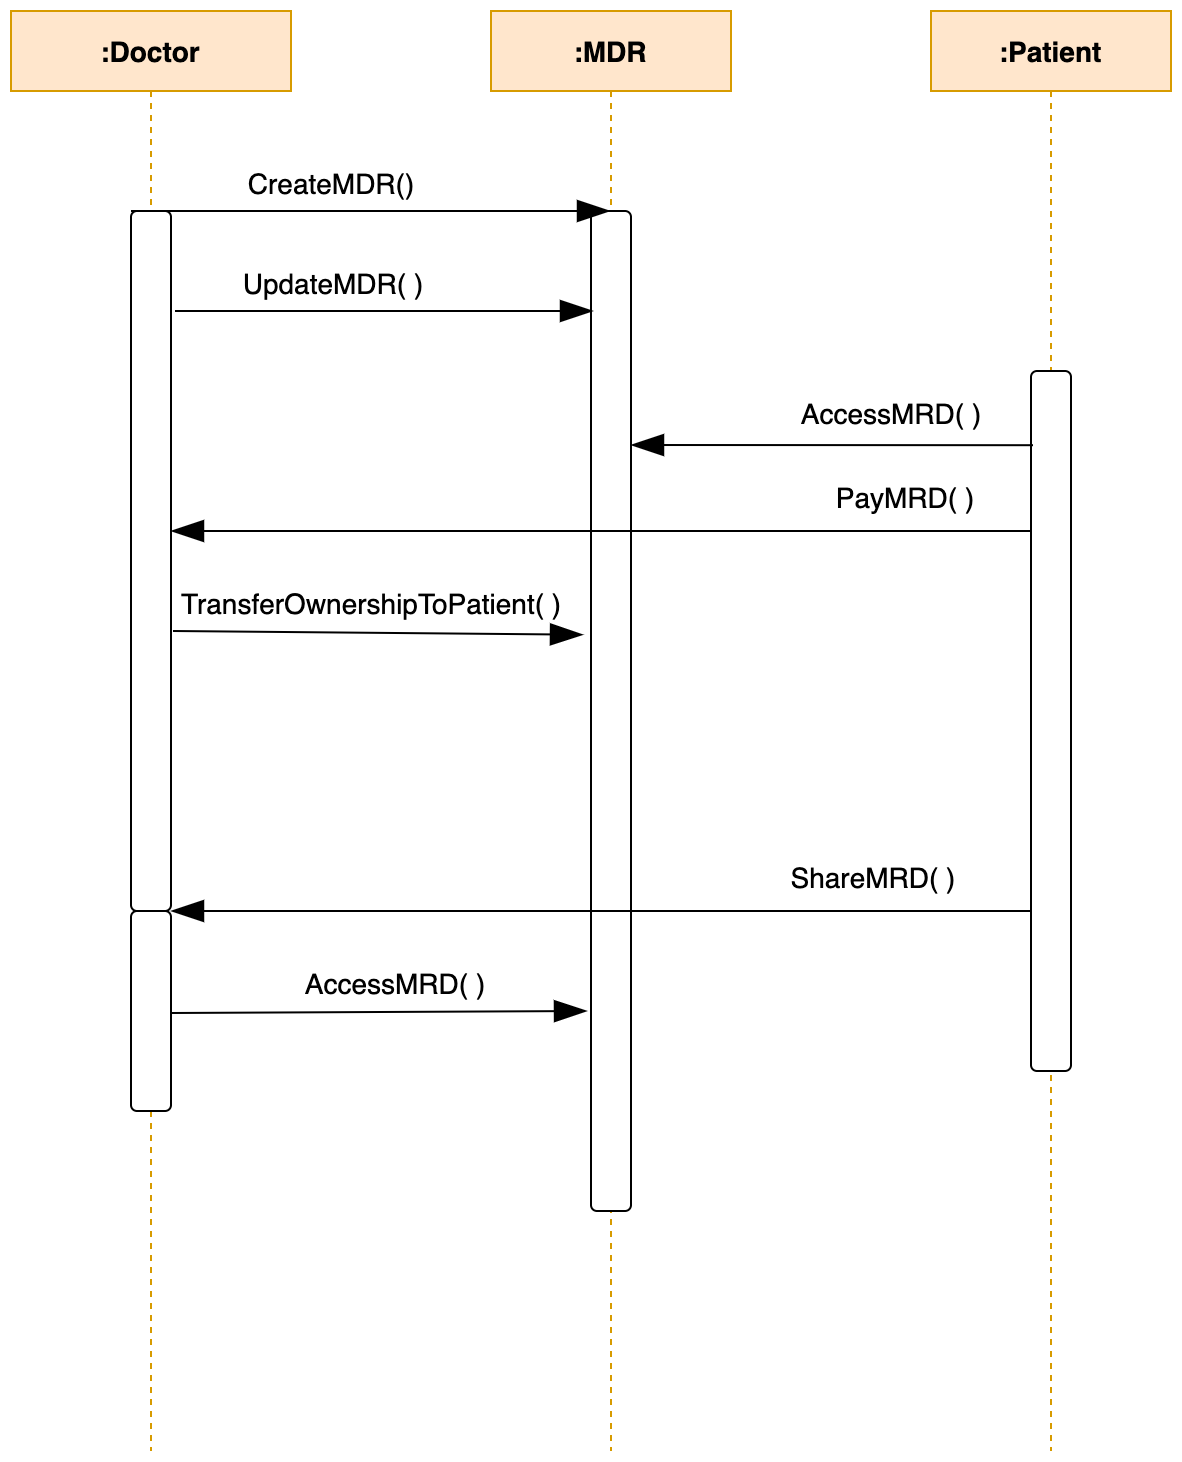

The diagram above was exported from draw.io. Its source (the exported page's mxGraphModel, read from the mxfile embedded in the PNG):
<mxGraphModel dx="1019" dy="1016" grid="1" gridSize="10" guides="1" tooltips="1" connect="1" arrows="1" fold="1" page="1" pageScale="1" pageWidth="1169" pageHeight="827" math="0" shadow="0">
  <root>
    <mxCell id="EV-N4jX3Z_86J5xEG9DY-0" />
    <mxCell id="EV-N4jX3Z_86J5xEG9DY-1" parent="EV-N4jX3Z_86J5xEG9DY-0" />
    <mxCell id="EV-N4jX3Z_86J5xEG9DY-2" value=":Doctor" style="shape=umlLifeline;perimeter=lifelinePerimeter;whiteSpace=wrap;html=1;container=1;collapsible=0;recursiveResize=0;outlineConnect=0;hachureGap=4;pointerEvents=0;fontSize=14;fillColor=#ffe6cc;strokeColor=#d79b00;fontStyle=1" parent="EV-N4jX3Z_86J5xEG9DY-1" vertex="1">
      <mxGeometry x="200" y="80" width="140" height="720" as="geometry" />
    </mxCell>
    <mxCell id="EV-N4jX3Z_86J5xEG9DY-12" value="" style="rounded=1;whiteSpace=wrap;html=1;hachureGap=4;pointerEvents=0;fontSize=14;fillColor=default;" parent="EV-N4jX3Z_86J5xEG9DY-2" vertex="1">
      <mxGeometry x="60" y="100" width="20" height="350" as="geometry" />
    </mxCell>
    <mxCell id="EV-N4jX3Z_86J5xEG9DY-4" value=":MDR" style="shape=umlLifeline;perimeter=lifelinePerimeter;whiteSpace=wrap;html=1;container=1;collapsible=0;recursiveResize=0;outlineConnect=0;hachureGap=4;pointerEvents=0;fontSize=14;fillColor=#ffe6cc;strokeColor=#d79b00;fontStyle=1" parent="EV-N4jX3Z_86J5xEG9DY-1" vertex="1">
      <mxGeometry x="440" y="80" width="120" height="720" as="geometry" />
    </mxCell>
    <mxCell id="EV-N4jX3Z_86J5xEG9DY-14" value="" style="rounded=1;whiteSpace=wrap;html=1;hachureGap=4;pointerEvents=0;fontSize=14;fillColor=default;" parent="EV-N4jX3Z_86J5xEG9DY-4" vertex="1">
      <mxGeometry x="50" y="100" width="20" height="500" as="geometry" />
    </mxCell>
    <mxCell id="EV-N4jX3Z_86J5xEG9DY-5" value=":Patient" style="shape=umlLifeline;perimeter=lifelinePerimeter;whiteSpace=wrap;html=1;container=1;collapsible=0;recursiveResize=0;outlineConnect=0;hachureGap=4;pointerEvents=0;fontSize=14;fillColor=#ffe6cc;strokeColor=#d79b00;fontStyle=1" parent="EV-N4jX3Z_86J5xEG9DY-1" vertex="1">
      <mxGeometry x="660" y="80" width="120" height="720" as="geometry" />
    </mxCell>
    <mxCell id="EV-N4jX3Z_86J5xEG9DY-24" value="" style="endArrow=blockThin;html=1;fontSize=14;startSize=14;endSize=14;sourcePerimeterSpacing=8;targetPerimeterSpacing=8;endFill=1;" parent="EV-N4jX3Z_86J5xEG9DY-5" edge="1">
      <mxGeometry width="50" height="50" relative="1" as="geometry">
        <mxPoint x="50" y="260" as="sourcePoint" />
        <mxPoint x="-380" y="260" as="targetPoint" />
      </mxGeometry>
    </mxCell>
    <mxCell id="EV-N4jX3Z_86J5xEG9DY-25" value="&lt;span style=&quot;font-weight: normal&quot;&gt;PayMRD( )&lt;/span&gt;" style="edgeLabel;html=1;align=center;verticalAlign=middle;resizable=0;points=[];fontSize=14;fontStyle=1" parent="EV-N4jX3Z_86J5xEG9DY-24" vertex="1" connectable="0">
      <mxGeometry x="-0.0442" y="1" relative="1" as="geometry">
        <mxPoint x="141" y="-19" as="offset" />
      </mxGeometry>
    </mxCell>
    <mxCell id="EV-N4jX3Z_86J5xEG9DY-19" value="" style="rounded=1;whiteSpace=wrap;html=1;hachureGap=4;pointerEvents=0;fontSize=14;fillColor=default;" parent="EV-N4jX3Z_86J5xEG9DY-5" vertex="1">
      <mxGeometry x="50" y="180" width="20" height="350" as="geometry" />
    </mxCell>
    <mxCell id="EV-N4jX3Z_86J5xEG9DY-22" value="" style="endArrow=blockThin;html=1;fontSize=14;startSize=14;endSize=14;sourcePerimeterSpacing=8;targetPerimeterSpacing=8;endFill=1;exitX=0.05;exitY=0.106;exitDx=0;exitDy=0;exitPerimeter=0;" parent="EV-N4jX3Z_86J5xEG9DY-5" source="EV-N4jX3Z_86J5xEG9DY-19" edge="1">
      <mxGeometry width="50" height="50" relative="1" as="geometry">
        <mxPoint x="20" y="217" as="sourcePoint" />
        <mxPoint x="-150" y="217" as="targetPoint" />
      </mxGeometry>
    </mxCell>
    <mxCell id="EV-N4jX3Z_86J5xEG9DY-23" value="&lt;span style=&quot;font-weight: normal&quot;&gt;AccessMRD( )&lt;/span&gt;" style="edgeLabel;html=1;align=center;verticalAlign=middle;resizable=0;points=[];fontSize=14;fontStyle=1" parent="EV-N4jX3Z_86J5xEG9DY-22" vertex="1" connectable="0">
      <mxGeometry x="-0.0442" y="1" relative="1" as="geometry">
        <mxPoint x="25" y="-18" as="offset" />
      </mxGeometry>
    </mxCell>
    <mxCell id="EV-N4jX3Z_86J5xEG9DY-26" value="" style="endArrow=blockThin;html=1;fontSize=14;startSize=14;endSize=14;sourcePerimeterSpacing=8;targetPerimeterSpacing=8;endFill=1;entryX=-0.2;entryY=0.567;entryDx=0;entryDy=0;entryPerimeter=0;" parent="EV-N4jX3Z_86J5xEG9DY-5" edge="1">
      <mxGeometry width="50" height="50" relative="1" as="geometry">
        <mxPoint x="-379" y="310" as="sourcePoint" />
        <mxPoint x="-174" y="311.8499999999999" as="targetPoint" />
      </mxGeometry>
    </mxCell>
    <mxCell id="EV-N4jX3Z_86J5xEG9DY-27" value="&lt;span style=&quot;font-weight: 400&quot;&gt;TransferOwnershipToPatient( )&lt;/span&gt;" style="edgeLabel;html=1;align=center;verticalAlign=middle;resizable=0;points=[];fontSize=14;fontStyle=1" parent="EV-N4jX3Z_86J5xEG9DY-26" vertex="1" connectable="0">
      <mxGeometry x="-0.0442" y="1" relative="1" as="geometry">
        <mxPoint y="-14" as="offset" />
      </mxGeometry>
    </mxCell>
    <mxCell id="EV-N4jX3Z_86J5xEG9DY-28" value="" style="rounded=1;whiteSpace=wrap;html=1;hachureGap=4;pointerEvents=0;fontSize=14;fillColor=default;" parent="EV-N4jX3Z_86J5xEG9DY-5" vertex="1">
      <mxGeometry x="-400" y="450" width="20" height="100" as="geometry" />
    </mxCell>
    <mxCell id="EV-N4jX3Z_86J5xEG9DY-29" value="" style="endArrow=blockThin;html=1;fontSize=14;startSize=14;endSize=14;sourcePerimeterSpacing=8;targetPerimeterSpacing=8;endFill=1;" parent="EV-N4jX3Z_86J5xEG9DY-5" edge="1">
      <mxGeometry width="50" height="50" relative="1" as="geometry">
        <mxPoint x="50" y="450" as="sourcePoint" />
        <mxPoint x="-380" y="450" as="targetPoint" />
      </mxGeometry>
    </mxCell>
    <mxCell id="EV-N4jX3Z_86J5xEG9DY-30" value="&lt;span style=&quot;font-weight: normal&quot;&gt;ShareMRD( )&lt;/span&gt;" style="edgeLabel;html=1;align=center;verticalAlign=middle;resizable=0;points=[];fontSize=14;fontStyle=1" parent="EV-N4jX3Z_86J5xEG9DY-29" vertex="1" connectable="0">
      <mxGeometry x="-0.0442" y="1" relative="1" as="geometry">
        <mxPoint x="125" y="-19" as="offset" />
      </mxGeometry>
    </mxCell>
    <mxCell id="HquRYU4VpjSg-3eiFaZh-2" value="" style="endArrow=blockThin;html=1;fontSize=14;startSize=14;endSize=14;sourcePerimeterSpacing=8;targetPerimeterSpacing=8;endFill=1;" parent="EV-N4jX3Z_86J5xEG9DY-5" edge="1">
      <mxGeometry width="50" height="50" relative="1" as="geometry">
        <mxPoint x="-380" y="501" as="sourcePoint" />
        <mxPoint x="-172" y="500" as="targetPoint" />
      </mxGeometry>
    </mxCell>
    <mxCell id="HquRYU4VpjSg-3eiFaZh-3" value="&lt;span style=&quot;font-weight: 400&quot;&gt;AccessMRD( )&lt;/span&gt;" style="edgeLabel;html=1;align=center;verticalAlign=middle;resizable=0;points=[];fontSize=14;fontStyle=1" parent="HquRYU4VpjSg-3eiFaZh-2" vertex="1" connectable="0">
      <mxGeometry x="-0.0442" y="1" relative="1" as="geometry">
        <mxPoint x="13" y="-14" as="offset" />
      </mxGeometry>
    </mxCell>
    <mxCell id="EV-N4jX3Z_86J5xEG9DY-11" value="" style="endArrow=blockThin;html=1;fontSize=14;startSize=14;endSize=14;sourcePerimeterSpacing=8;targetPerimeterSpacing=8;exitX=0.5;exitY=0;exitDx=0;exitDy=0;exitPerimeter=0;endFill=1;" parent="EV-N4jX3Z_86J5xEG9DY-1" target="EV-N4jX3Z_86J5xEG9DY-4" edge="1">
      <mxGeometry width="50" height="50" relative="1" as="geometry">
        <mxPoint x="260" y="180" as="sourcePoint" />
        <mxPoint x="400" y="380" as="targetPoint" />
      </mxGeometry>
    </mxCell>
    <mxCell id="EV-N4jX3Z_86J5xEG9DY-13" value="&lt;span style=&quot;font-weight: normal&quot;&gt;CreateMDR()&lt;/span&gt;" style="edgeLabel;html=1;align=center;verticalAlign=middle;resizable=0;points=[];fontSize=14;fontStyle=1" parent="EV-N4jX3Z_86J5xEG9DY-11" vertex="1" connectable="0">
      <mxGeometry x="-0.0442" y="1" relative="1" as="geometry">
        <mxPoint x="-15" y="-14" as="offset" />
      </mxGeometry>
    </mxCell>
    <mxCell id="EV-N4jX3Z_86J5xEG9DY-15" value="" style="endArrow=blockThin;html=1;fontSize=14;startSize=14;endSize=14;sourcePerimeterSpacing=8;targetPerimeterSpacing=8;endFill=1;entryX=0.05;entryY=0.1;entryDx=0;entryDy=0;entryPerimeter=0;" parent="EV-N4jX3Z_86J5xEG9DY-1" target="EV-N4jX3Z_86J5xEG9DY-14" edge="1">
      <mxGeometry width="50" height="50" relative="1" as="geometry">
        <mxPoint x="282" y="230" as="sourcePoint" />
        <mxPoint x="490" y="220" as="targetPoint" />
      </mxGeometry>
    </mxCell>
    <mxCell id="EV-N4jX3Z_86J5xEG9DY-16" value="&lt;span style=&quot;font-weight: normal&quot;&gt;UpdateMDR( )&lt;/span&gt;" style="edgeLabel;html=1;align=center;verticalAlign=middle;resizable=0;points=[];fontSize=14;fontStyle=1" parent="EV-N4jX3Z_86J5xEG9DY-15" vertex="1" connectable="0">
      <mxGeometry x="-0.0442" y="1" relative="1" as="geometry">
        <mxPoint x="-22" y="-14" as="offset" />
      </mxGeometry>
    </mxCell>
  </root>
</mxGraphModel>